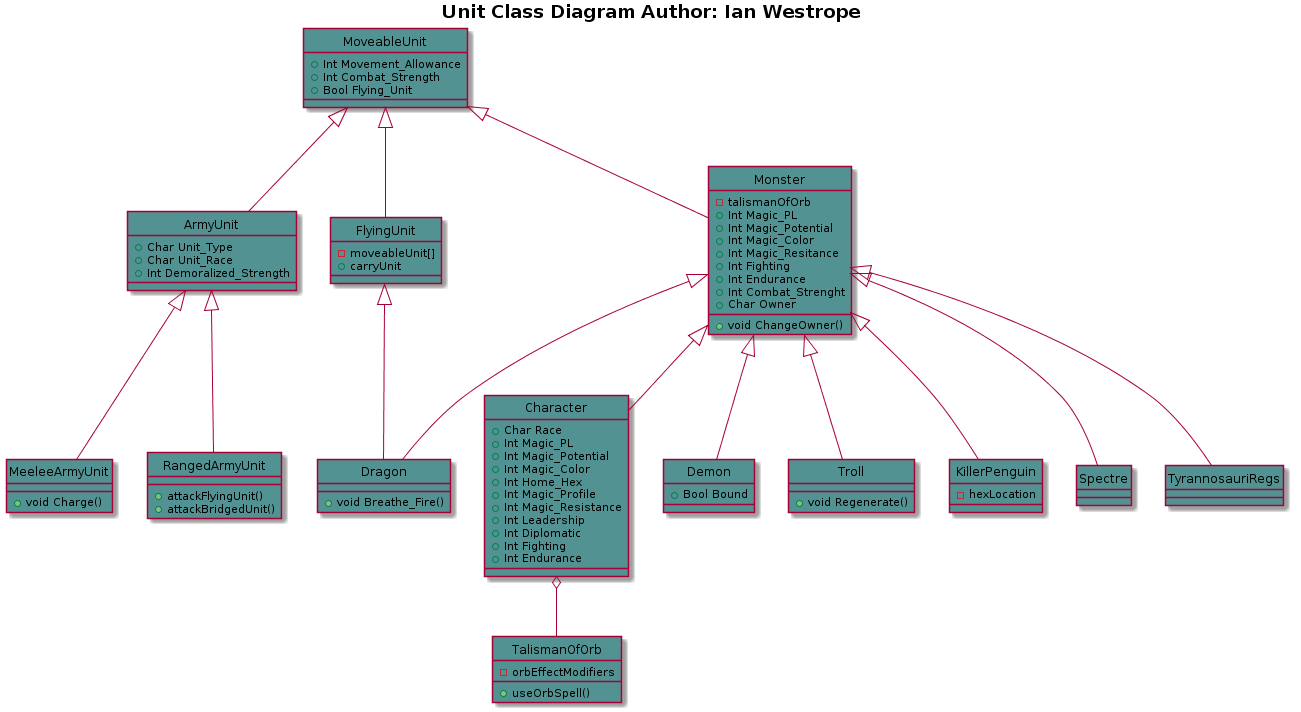

The diagram above was rendered by PlantUML. Its source (embedded in the PNG):
@startuml
hide circles
title <b>Unit Class Diagram<b> Author: Ian Westrope

class MoveableUnit #529292 {
      +Int Movement_Allowance
      +Int Combat_Strength
      +Bool Flying_Unit
}

class Character #529292 {
      +Char Race
      +Int Magic_PL
      +Int Magic_Potential
      +Int Magic_Color
      +Int Home_Hex
      +Int Magic_Profile
      +Int Magic_Resistance
      +Int Leadership
      +Int Diplomatic
      +Int Fighting
      +Int Endurance
}

class ArmyUnit #529292 {
      +Char Unit_Type
      +Char Unit_Race
      +Int Demoralized_Strength
}

class MeeleeArmyUnit #529292 {
      +void Charge()
}

class RangedArmyUnit #529292 {
+attackFlyingUnit()
+attackBridgedUnit()
}


class Monster #529292 {
      -talismanOfOrb
      +Int Magic_PL
      +Int Magic_Potential
      +Int Magic_Color
      +Int Magic_Resitance
      +Int Fighting
      +Int Endurance
      +Int Combat_Strenght
      +Char Owner
      +void ChangeOwner()
}

class Demon #529292 {
      +Bool Bound
}

class Dragon #529292 {
      +void Breathe_Fire()
}

class Troll #529292 {
      +void Regenerate()
}

class KillerPenguin #529292 {
-hexLocation
}

class Spectre #529292 {
}

class TyrannosauriRegs #529292 {
}

class TalismanOfOrb #529292 {
-orbEffectModifiers
+useOrbSpell()
}

Class FlyingUnit #529292 {
-moveableUnit[]
+carryUnit
}

MoveableUnit <|-- Monster
MoveableUnit <|-- FlyingUnit
MoveableUnit <|-- ArmyUnit

Monster <|-- Character
Monster <|-- Demon
Monster <|-- Troll
Monster <|-- TyrannosauriRegs
Monster <|-- Spectre
Monster <|-- Dragon
Monster <|-- KillerPenguin

ArmyUnit <|-- RangedArmyUnit
ArmyUnit <|-- MeeleeArmyUnit

Character o-- TalismanOfOrb

FlyingUnit <|-- Dragon

@enduml